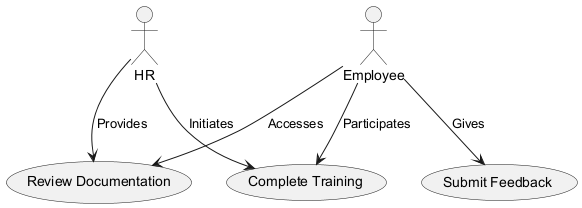

The diagram above was rendered by PlantUML. Its source (embedded in the PNG):
@startuml
actor Employee
actor HR

usecase "Complete Training" as UC1
usecase "Review Documentation" as UC2
usecase "Submit Feedback" as UC3

HR --> UC1 : Initiates
HR --> UC2 : Provides
Employee --> UC1 : Participates
Employee --> UC2 : Accesses
Employee --> UC3 : Gives

@enduml